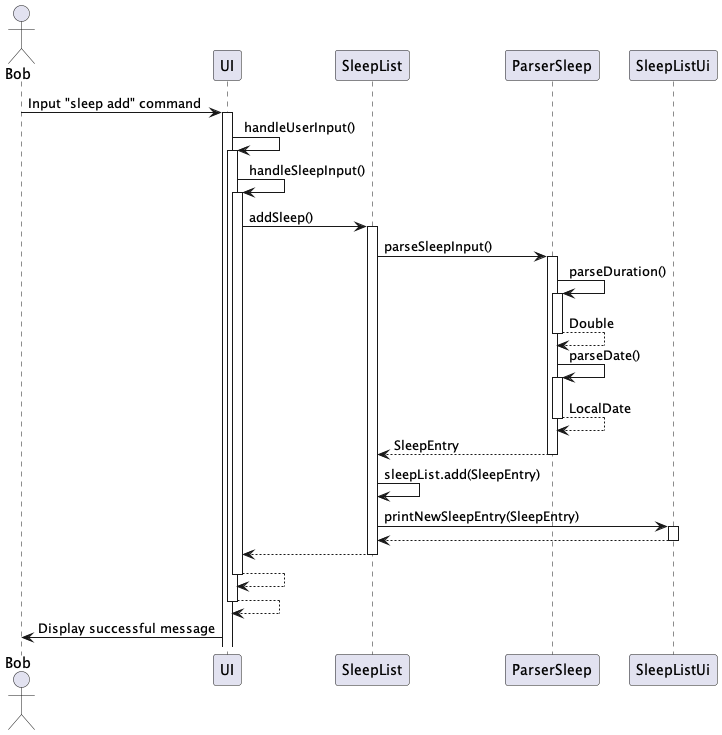

The diagram above was rendered by PlantUML. Its source (embedded in the PNG):
@startuml
actor Bob
Bob -> UI: Input "sleep add" command
activate UI

UI -> UI: handleUserInput()
activate UI

UI -> UI: handleSleepInput()
activate UI

UI -> SleepList: addSleep()
activate SleepList

SleepList -> ParserSleep: parseSleepInput()
activate ParserSleep

ParserSleep -> ParserSleep: parseDuration()
activate ParserSleep
return Double

ParserSleep -> ParserSleep: parseDate()
activate ParserSleep
return LocalDate

return SleepEntry

SleepList -> SleepList: sleepList.add(SleepEntry)

SleepList->SleepListUi: printNewSleepEntry(SleepEntry)
activate SleepListUi
return

return
return
return
UI-> Bob:Display successful message

@enduml